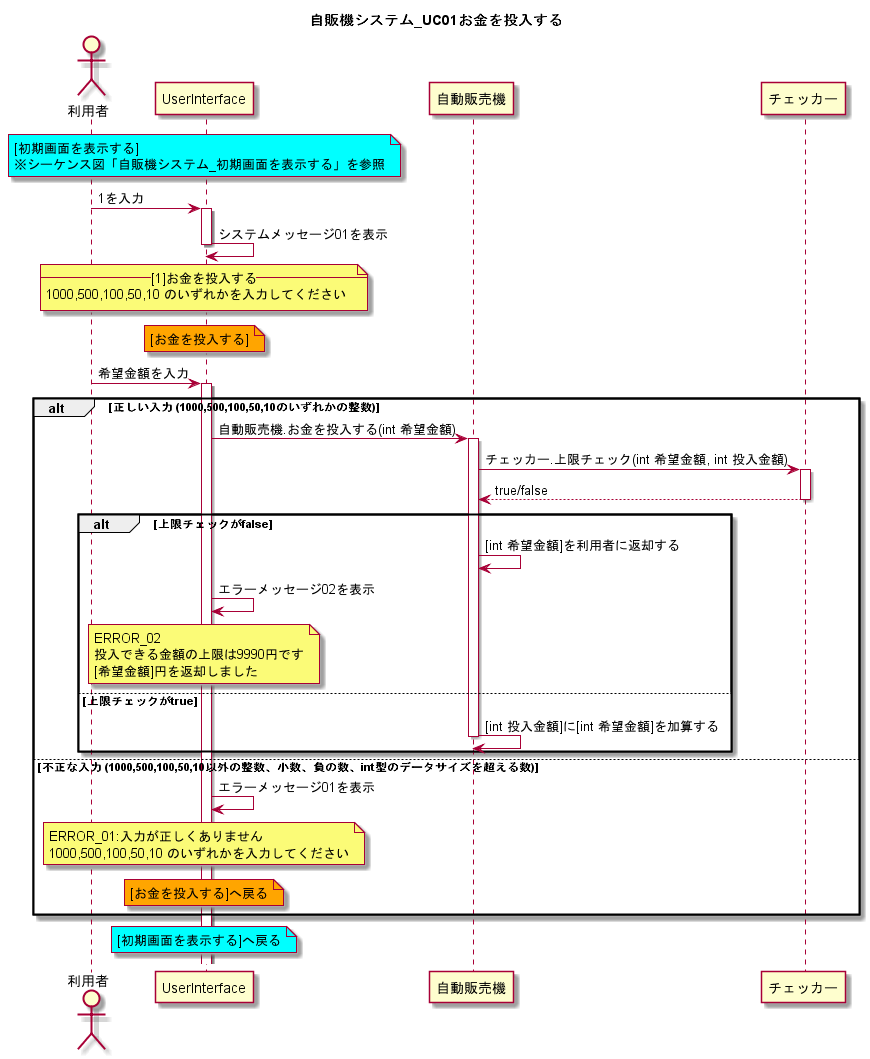

The diagram above was rendered by PlantUML. Its source (embedded in the PNG):
@startuml
title 自販機システム_UC01お金を投入する

actor 利用者
note over UserInterface #Cyan
[初期画面を表示する]
※シーケンス図「自販機システム_初期画面を表示する」を参照
end note

利用者 -> UserInterface : 1を入力
activate UserInterface


UserInterface <- UserInterface : システムメッセージ01を表示
    note over UserInterface
    --[1]お金を投入する--
    1000,500,100,50,10 のいずれかを入力してください
    end note
deactivate UserInterface


note over UserInterface #Orange
[お金を投入する]
end note
利用者 -> UserInterface : 希望金額を入力
activate UserInterface

alt 正しい入力 (1000,500,100,50,10のいずれかの整数)

UserInterface -> 自動販売機 : 自動販売機.お金を投入する(int 希望金額)
activate 自動販売機


自動販売機 -> チェッカー : チェッカー.上限チェック(int 希望金額, int 投入金額)
activate チェッカー
自動販売機 <-- チェッカー : true/false
deactivate チェッカー

alt 上限チェックがfalse
自動販売機 <- 自動販売機 : [int 希望金額]を利用者に返却する
UserInterface <- UserInterface : エラーメッセージ02を表示

    note over UserInterface
    ERROR_02
    投入できる金額の上限は9990円です
    [希望金額]円を返却しました
    end note

else 上限チェックがtrue
自動販売機 <- 自動販売機 : [int 投入金額]に[int 希望金額]を加算する
deactivate 自動販売機
end



else 不正な入力 (1000,500,100,50,10以外の整数、小数、負の数、int型のデータサイズを超える数)
UserInterface <- UserInterface : エラーメッセージ01を表示
    note over UserInterface
    ERROR_01:入力が正しくありません
    1000,500,100,50,10 のいずれかを入力してください
    end note

    note over UserInterface #Orange
    [お金を投入する]へ戻る
    end note
end

note over UserInterface #Cyan
[初期画面を表示する]へ戻る
end note

@enduml